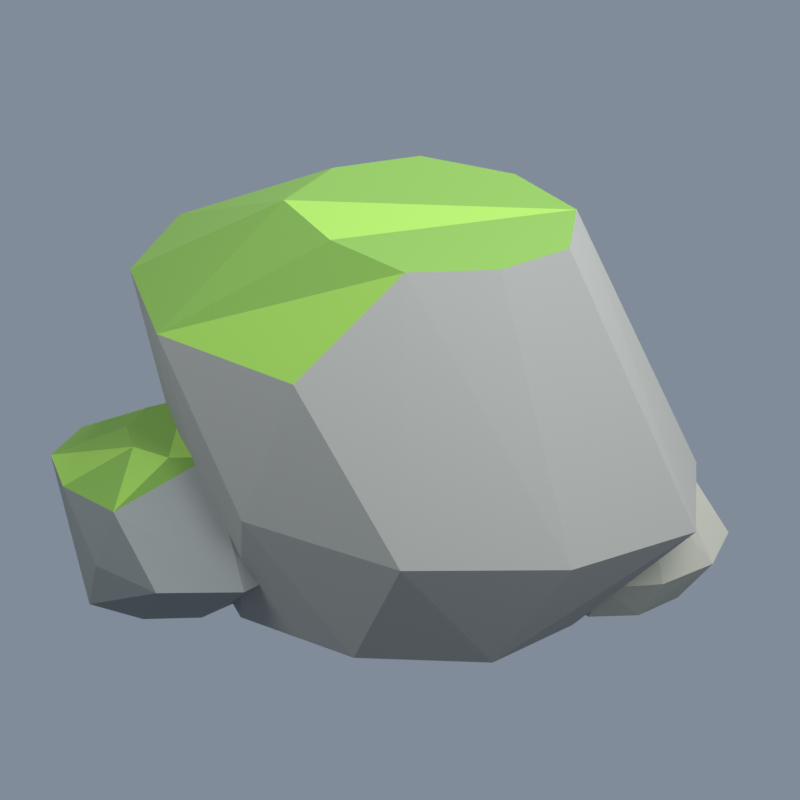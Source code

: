 # Source: moss-boulder.blend  (saved by Blender 5.2.44; exported with 4.5.12 LTS)
import bpy
from mathutils import Matrix  # noqa: F401  (used for matrix-valued properties, if any)

bpy.ops.wm.read_factory_settings(use_empty=True)
scene = bpy.context.scene
scene.name = 'Scene'

# ---- images (referenced by path relative to the original .blend; pixels are not part of the script)
import os
ASSET_DIR = os.environ.get("B2B_ASSET_DIR", "")  # directory of the original .blend (textures are referenced by path, not embedded)
HERE = os.path.dirname(os.path.abspath(__file__))  # packed textures are extracted next to this script under _unpacked/

def load_image(name, relpath, width, height, colorspace="sRGB"):
    """Load a texture the original file referenced (path relative to the .blend, or extracted next to this script)."""
    p = next((c for c in (os.path.join(HERE, relpath), os.path.join(ASSET_DIR, relpath)) if relpath and os.path.exists(c)), "")
    if p:
        img = bpy.data.images.load(p, check_existing=True)
        img.name = name
    else:  # same state as the original file: an image datablock whose file is absent (Cycles renders it pink)
        img = bpy.data.images.new(name, width, height)
        img.source = "FILE"
        img.filepath = "//" + (relpath or name)
    img.colorspace_settings.name = colorspace
    return img
img_forest_palette_png = load_image('forest-palette.png', '_unpacked/forest-palette.8aafcbde.png', 512, 32, 'sRGB')

# ---- materials (node trees are filled in below, after node groups)
mat_forestpalette = bpy.data.materials.new('ForestPalette')
mat_forestpalette.diffuse_color = (1.0, 1.0, 1.0, 1.0)

# ---- material node trees
mat_forestpalette.use_nodes = True; mat_forestpalette.node_tree.nodes.clear()
_N = mat_forestpalette.node_tree.nodes; _L = mat_forestpalette.node_tree.links
n0 = _N.new('ShaderNodeBsdfPrincipled'); n0.name = 'Principled BSDF'; n0.location = (-200, 100)
n0.inputs[2].default_value = 0.92
n0.inputs[10].default_value = 0.005
n1 = _N.new('ShaderNodeOutputMaterial'); n1.name = 'Material Output'; n1.location = (200, 100)
n2 = _N.new('ShaderNodeTexImage'); n2.name = 'Image Texture'; n2.location = (0, 0)
n2.image = img_forest_palette_png
n2.interpolation = 'Closest'
_L.new(n0.outputs[0], n1.inputs[0])
_L.new(n2.outputs[0], n0.inputs[0])
n1.is_active_output = True

# ---- world
world_forestpreviewworld = bpy.data.worlds.new('ForestPreviewWorld'); scene.world = world_forestpreviewworld
world_forestpreviewworld.use_nodes = True; world_forestpreviewworld.node_tree.nodes.clear()
_N = world_forestpreviewworld.node_tree.nodes; _L = world_forestpreviewworld.node_tree.links
n0 = _N.new('ShaderNodeBackground'); n0.name = 'Background'; n0.location = (-200, 100)
n0.inputs[0].default_value = (0.55, 0.65, 0.8, 1.0)
n0.inputs[1].default_value = 0.4
n1 = _N.new('ShaderNodeOutputWorld'); n1.name = 'World Output'; n1.location = (200, 100)
_L.new(n0.outputs[0], n1.inputs[0])
n1.is_active_output = True

# ---- cameras
cam_camera = bpy.data.cameras.new('Camera')
cam_camera.type = 'ORTHO'
cam_camera.ortho_scale = 19.73

# ---- lights
light_key = bpy.data.lights.new('Key', 'AREA')
light_key.energy = 2.3e+04
light_key.shape = 'DISK'
light_key.size = 30.0
light_fill = bpy.data.lights.new('Fill', 'AREA')
light_fill.energy = 1.3e+04
light_fill.shape = 'DISK'
light_fill.size = 25.0
light_rim = bpy.data.lights.new('Rim', 'AREA')
light_rim.energy = 2.2e+04
light_rim.shape = 'DISK'
light_rim.size = 22.0

# ---- meshes
me_mossbouldergeometry = bpy.data.meshes.new('MossBoulderGeometry')
me_mossbouldergeometry.from_pydata([(-0.4068, 4.426, 7.57), (3.613, 3.305, 7.57), (4.783, 0.0, 10.3), (3.827, -1.785, 10.3), (1.803, -3.044, 10.3), (-0.6377, -2.392, 10.3), (-2.64, -1.075, 10.3), (-2.37, 0.998, 10.3), (-0.7668, 2.568, 10.3), (1.753, 2.822, 10.3), (3.98, 1.885, 10.3), (4.851, 0.0, -0.2), (4.049, -2.669, -0.2), (0.9099, -4.055, -0.2), (-2.555, -3.478, -0.2), (-4.598, -1.315, -0.2), (-5.047, 1.443, -0.2), (-2.692, 3.663, -0.2), (0.8923, 3.976, -0.2), (3.932, 2.592, -0.2), (8.314, 0.0, 3.265), (6.562, -3.219, 3.265), (2.858, -5.251, 3.265), (-1.833, -4.781, 3.265), (-1.635, 4.511, 3.265), (2.831, 5.131, 3.265), (6.596, 3.241, 3.265), (-0.2768, -5.005, 7.57), (-4.506, -4.227, 7.57), (-6.699, -1.515, 7.57), (-6.972, 1.594, 7.57), (-4.448, 4.148, 7.57), (-6.028, -0.8196, -0.2), (-4.618, -0.4325, -0.2), (-3.223, -1.109, -0.2), (-1.299, -2.6, 1.219), (-1.841, -4.646, 1.219), (-3.732, -5.705, 1.219), (-5.734, -5.118, 1.219), (-5.675, -0.1832, 1.219), (-3.805, 0.09297, 1.219), (-1.92, -0.6197, 1.219), (-5.113, -5.363, 2.982), (-6.844, -4.754, 2.982), (-7.89, -3.433, 2.982), (-7.905, -1.761, 2.982), (-7.008, -0.1618, 2.982), (-5.175, -0.1875, 2.982), (-3.041, -2.6, 4.1), (-3.381, -3.556, 4.1), (-4.262, -4.062, 4.1), (-5.303, -3.956, 4.1), (-5.945, -3.119, 4.1), (-5.981, -2.068, 4.1), (-5.377, -1.115, 4.1), (-4.256, -1.105, 4.1), (-3.229, -1.517, 4.1), (-2.952, -2.6, -0.2), (-3.394, -3.947, -0.2), (-4.63, -4.696, -0.2), (-6.17, -4.626, -0.2), (-7.064, -3.351, -0.2), (-7.139, -1.822, -0.2), (2.372, 3.259, 2.464), (3.195, 4.53, 2.464), (4.583, 4.597, 2.464), (6.237, 2.5, 3.4), (5.992, 1.631, 3.4), (5.274, 1.15, 3.4), (4.477, 1.377, 3.4), (4.005, 2.073, 3.4), (3.934, 2.955, 3.4), (4.437, 3.698, 3.4), (5.272, 3.835, 3.4), (5.974, 3.352, 3.4), (6.462, 2.5, -0.2), (6.054, 1.237, -0.2), (5.004, 0.5819, -0.2), (3.931, 1.021, -0.2), (3.128, 1.864, -0.2), (3.17, 3.119, -0.2), (3.872, 4.094, -0.2), (4.969, 4.196, -0.2), (5.9, 3.619, -0.2), (7.448, 2.5, 0.988), (6.869, 0.9808, 0.988), (5.624, 0.08031, 0.988), (4.212, 0.5212, 0.988), (4.14, 4.616, 0.988), (5.628, 4.942, 0.988), (7.011, 4.151, 0.988), (4.606, 0.257, 2.464), (3.256, 0.5866, 2.464), (2.361, 1.736, 2.464)], [], [(20, 10, 2), (10, 9, 8), (10, 8, 7), (10, 7, 6), (10, 6, 5), (10, 5, 4), (10, 4, 3), (10, 3, 2), (3, 20, 2), (21, 12, 20), (12, 11, 20), (11, 19, 20), (19, 26, 20), (26, 10, 20), (3, 21, 20), (26, 1, 10), (1, 9, 10), (4, 21, 3), (4, 22, 21), (22, 12, 21), (22, 13, 12), (13, 14, 15), (13, 15, 16), (13, 16, 17), (13, 17, 18), (13, 18, 19), (13, 19, 11), (13, 11, 12), (18, 25, 19), (25, 26, 19), (25, 1, 26), (25, 9, 1), (25, 0, 9), (0, 31, 9), (31, 8, 9), (5, 28, 4), (28, 27, 4), (27, 22, 4), (27, 23, 22), (23, 13, 22), (23, 14, 13), (17, 25, 18), (17, 24, 25), (24, 31, 25), (31, 0, 25), (17, 16, 31), (16, 30, 31), (30, 7, 31), (7, 8, 31), (24, 17, 31), (6, 28, 5), (29, 15, 28), (15, 14, 28), (14, 23, 28), (23, 27, 28), (6, 29, 28), (15, 29, 16), (29, 30, 16), (29, 6, 30), (6, 7, 30), (41, 33, 40), (33, 39, 40), (39, 46, 40), (46, 47, 40), (47, 41, 40), (35, 34, 41), (34, 33, 41), (47, 55, 41), (55, 56, 41), (56, 35, 41), (34, 57, 58), (34, 58, 59), (34, 59, 60), (34, 60, 61), (34, 61, 62), (34, 62, 32), (34, 32, 33), (32, 39, 33), (32, 46, 39), (62, 45, 46), (45, 53, 46), (53, 54, 46), (54, 55, 46), (55, 47, 46), (32, 62, 46), (36, 57, 35), (57, 34, 35), (56, 48, 35), (48, 36, 35), (54, 53, 52), (54, 52, 51), (54, 51, 50), (54, 50, 49), (54, 49, 48), (54, 48, 56), (54, 56, 55), (61, 44, 62), (44, 45, 62), (44, 53, 45), (44, 52, 53), (37, 59, 36), (59, 58, 36), (58, 57, 36), (48, 49, 36), (49, 42, 36), (42, 37, 36), (60, 44, 61), (60, 43, 44), (43, 51, 44), (51, 52, 44), (42, 38, 37), (38, 60, 37), (60, 59, 37), (50, 42, 49), (51, 43, 42), (43, 38, 42), (50, 51, 42), (38, 43, 60), (82, 81, 89), (81, 88, 89), (88, 64, 89), (64, 65, 89), (65, 73, 89), (73, 90, 89), (90, 82, 89), (90, 83, 82), (83, 75, 76), (83, 76, 77), (83, 77, 78), (83, 78, 79), (83, 79, 80), (83, 80, 81), (83, 81, 82), (80, 64, 81), (64, 88, 81), (80, 63, 64), (63, 71, 64), (71, 72, 64), (72, 73, 64), (73, 65, 64), (74, 90, 73), (72, 71, 70), (72, 70, 69), (72, 69, 68), (72, 68, 67), (72, 67, 66), (72, 66, 74), (72, 74, 73), (84, 75, 90), (75, 83, 90), (74, 66, 90), (66, 84, 90), (79, 63, 80), (79, 93, 63), (93, 71, 63), (93, 70, 71), (66, 67, 84), (67, 85, 84), (85, 76, 84), (76, 75, 84), (92, 93, 79), (78, 92, 79), (92, 69, 93), (69, 70, 93), (68, 86, 67), (86, 85, 67), (86, 76, 85), (86, 77, 76), (78, 87, 92), (87, 86, 92), (86, 91, 92), (91, 68, 92), (68, 69, 92), (77, 87, 78), (91, 86, 68), (87, 77, 86)])
_uv = me_mossbouldergeometry.uv_layers.new(name='PaletteUV')
_uv.uv.foreach_set('vector', [0.03125, 0.5, 0.03125, 0.5, 0.03125, 0.5, 0.2188, 0.5, 0.2188, 0.5, 0.2188, 0.5, 0.2188, 0.5, 0.2188, 0.5, 0.2188, 0.5, 0.2188, 0.5, 0.2188, 0.5, 0.2188, 0.5, 0.2812, 0.5, 0.2812, 0.5, 0.2812, 0.5, 0.2188, 0.5, 0.2188, 0.5, 0.2188, 0.5, 0.2188, 0.5, 0.2188, 0.5, 0.2188, 0.5, 0.2188, 0.5, 0.2188, 0.5, 0.2188, 0.5, 0.03125, 0.5, 0.03125, 0.5, 0.03125, 0.5, 0.03125, 0.5, 0.03125, 0.5, 0.03125, 0.5, 0.03125, 0.5, 0.03125, 0.5, 0.03125, 0.5, 0.03125, 0.5, 0.03125, 0.5, 0.03125, 0.5, 0.03125, 0.5, 0.03125, 0.5, 0.03125, 0.5, 0.03125, 0.5, 0.03125, 0.5, 0.03125, 0.5, 0.03125, 0.5, 0.03125, 0.5, 0.03125, 0.5, 0.03125, 0.5, 0.03125, 0.5, 0.03125, 0.5, 0.2812, 0.5, 0.2812, 0.5, 0.2812, 0.5, 0.03125, 0.5, 0.03125, 0.5, 0.03125, 0.5, 0.03125, 0.5, 0.03125, 0.5, 0.03125, 0.5, 0.03125, 0.5, 0.03125, 0.5, 0.03125, 0.5, 0.03125, 0.5, 0.03125, 0.5, 0.03125, 0.5, 0.03125, 0.5, 0.03125, 0.5, 0.03125, 0.5, 0.03125, 0.5, 0.03125, 0.5, 0.03125, 0.5, 0.03125, 0.5, 0.03125, 0.5, 0.03125, 0.5, 0.03125, 0.5, 0.03125, 0.5, 0.03125, 0.5, 0.03125, 0.5, 0.03125, 0.5, 0.03125, 0.5, 0.03125, 0.5, 0.03125, 0.5, 0.03125, 0.5, 0.03125, 0.5, 0.03125, 0.5, 0.03125, 0.5, 0.03125, 0.5, 0.03125, 0.5, 0.03125, 0.5, 0.03125, 0.5, 0.03125, 0.5, 0.03125, 0.5, 0.03125, 0.5, 0.03125, 0.5, 0.03125, 0.5, 0.03125, 0.5, 0.03125, 0.5, 0.03125, 0.5, 0.03125, 0.5, 0.03125, 0.5, 0.03125, 0.5, 0.2188, 0.5, 0.2188, 0.5, 0.2188, 0.5, 0.2188, 0.5, 0.2188, 0.5, 0.2188, 0.5, 0.2188, 0.5, 0.2188, 0.5, 0.2188, 0.5, 0.2812, 0.5, 0.2812, 0.5, 0.2812, 0.5, 0.03125, 0.5, 0.03125, 0.5, 0.03125, 0.5, 0.03125, 0.5, 0.03125, 0.5, 0.03125, 0.5, 0.03125, 0.5, 0.03125, 0.5, 0.03125, 0.5, 0.03125, 0.5, 0.03125, 0.5, 0.03125, 0.5, 0.03125, 0.5, 0.03125, 0.5, 0.03125, 0.5, 0.03125, 0.5, 0.03125, 0.5, 0.03125, 0.5, 0.03125, 0.5, 0.03125, 0.5, 0.03125, 0.5, 0.03125, 0.5, 0.03125, 0.5, 0.03125, 0.5, 0.03125, 0.5, 0.03125, 0.5, 0.03125, 0.5, 0.03125, 0.5, 0.03125, 0.5, 0.03125, 0.5, 0.2188, 0.5, 0.2188, 0.5, 0.2188, 0.5, 0.2812, 0.5, 0.2812, 0.5, 0.2812, 0.5, 0.03125, 0.5, 0.03125, 0.5, 0.03125, 0.5, 0.2188, 0.5, 0.2188, 0.5, 0.2188, 0.5, 0.03125, 0.5, 0.03125, 0.5, 0.03125, 0.5, 0.03125, 0.5, 0.03125, 0.5, 0.03125, 0.5, 0.03125, 0.5, 0.03125, 0.5, 0.03125, 0.5, 0.03125, 0.5, 0.03125, 0.5, 0.03125, 0.5, 0.2188, 0.5, 0.2188, 0.5, 0.2188, 0.5, 0.03125, 0.5, 0.03125, 0.5, 0.03125, 0.5, 0.03125, 0.5, 0.03125, 0.5, 0.03125, 0.5, 0.2188, 0.5, 0.2188, 0.5, 0.2188, 0.5, 0.2188, 0.5, 0.2188, 0.5, 0.2188, 0.5, 0.09375, 0.5, 0.09375, 0.5, 0.09375, 0.5, 0.09375, 0.5, 0.09375, 0.5, 0.09375, 0.5, 0.09375, 0.5, 0.09375, 0.5, 0.09375, 0.5, 0.09375, 0.5, 0.09375, 0.5, 0.09375, 0.5, 0.09375, 0.5, 0.09375, 0.5, 0.09375, 0.5, 0.09375, 0.5, 0.09375, 0.5, 0.09375, 0.5, 0.09375, 0.5, 0.09375, 0.5, 0.09375, 0.5, 0.09375, 0.5, 0.09375, 0.5, 0.09375, 0.5, 0.09375, 0.5, 0.09375, 0.5, 0.09375, 0.5, 0.09375, 0.5, 0.09375, 0.5, 0.09375, 0.5, 0.09375, 0.5, 0.09375, 0.5, 0.09375, 0.5, 0.09375, 0.5, 0.09375, 0.5, 0.09375, 0.5, 0.09375, 0.5, 0.09375, 0.5, 0.09375, 0.5, 0.09375, 0.5, 0.09375, 0.5, 0.09375, 0.5, 0.09375, 0.5, 0.09375, 0.5, 0.09375, 0.5, 0.09375, 0.5, 0.09375, 0.5, 0.09375, 0.5, 0.09375, 0.5, 0.09375, 0.5, 0.09375, 0.5, 0.09375, 0.5, 0.09375, 0.5, 0.09375, 0.5, 0.09375, 0.5, 0.09375, 0.5, 0.09375, 0.5, 0.09375, 0.5, 0.09375, 0.5, 0.09375, 0.5, 0.2812, 0.5, 0.2812, 0.5, 0.2812, 0.5, 0.2188, 0.5, 0.2188, 0.5, 0.2188, 0.5, 0.2188, 0.5, 0.2188, 0.5, 0.2188, 0.5, 0.2188, 0.5, 0.2188, 0.5, 0.2188, 0.5, 0.09375, 0.5, 0.09375, 0.5, 0.09375, 0.5, 0.09375, 0.5, 0.09375, 0.5, 0.09375, 0.5, 0.09375, 0.5, 0.09375, 0.5, 0.09375, 0.5, 0.09375, 0.5, 0.09375, 0.5, 0.09375, 0.5, 0.09375, 0.5, 0.09375, 0.5, 0.09375, 0.5, 0.2188, 0.5, 0.2188, 0.5, 0.2188, 0.5, 0.2188, 0.5, 0.2188, 0.5, 0.2188, 0.5, 0.2188, 0.5, 0.2188, 0.5, 0.2188, 0.5, 0.2812, 0.5, 0.2812, 0.5, 0.2812, 0.5, 0.2188, 0.5, 0.2188, 0.5, 0.2188, 0.5, 0.2188, 0.5, 0.2188, 0.5, 0.2188, 0.5, 0.2188, 0.5, 0.2188, 0.5, 0.2188, 0.5, 0.09375, 0.5, 0.09375, 0.5, 0.09375, 0.5, 0.09375, 0.5, 0.09375, 0.5, 0.09375, 0.5, 0.2188, 0.5, 0.2188, 0.5, 0.2188, 0.5, 0.2188, 0.5, 0.2188, 0.5, 0.2188, 0.5, 0.09375, 0.5, 0.09375, 0.5, 0.09375, 0.5, 0.09375, 0.5, 0.09375, 0.5, 0.09375, 0.5, 0.09375, 0.5, 0.09375, 0.5, 0.09375, 0.5, 0.09375, 0.5, 0.09375, 0.5, 0.09375, 0.5, 0.09375, 0.5, 0.09375, 0.5, 0.09375, 0.5, 0.09375, 0.5, 0.09375, 0.5, 0.09375, 0.5, 0.09375, 0.5, 0.09375, 0.5, 0.09375, 0.5, 0.09375, 0.5, 0.09375, 0.5, 0.09375, 0.5, 0.2812, 0.5, 0.2812, 0.5, 0.2812, 0.5, 0.2188, 0.5, 0.2188, 0.5, 0.2188, 0.5, 0.09375, 0.5, 0.09375, 0.5, 0.09375, 0.5, 0.09375, 0.5, 0.09375, 0.5, 0.09375, 0.5, 0.09375, 0.5, 0.09375, 0.5, 0.09375, 0.5, 0.2188, 0.5, 0.2188, 0.5, 0.2188, 0.5, 0.2188, 0.5, 0.2188, 0.5, 0.2188, 0.5, 0.09375, 0.5, 0.09375, 0.5, 0.09375, 0.5, 0.2812, 0.5, 0.2812, 0.5, 0.2812, 0.5, 0.09375, 0.5, 0.09375, 0.5, 0.09375, 0.5, 0.1562, 0.5, 0.1562, 0.5, 0.1562, 0.5, 0.1562, 0.5, 0.1562, 0.5, 0.1562, 0.5, 0.1562, 0.5, 0.1562, 0.5, 0.1562, 0.5, 0.1562, 0.5, 0.1562, 0.5, 0.1562, 0.5, 0.1562, 0.5, 0.1562, 0.5, 0.1562, 0.5, 0.1562, 0.5, 0.1562, 0.5, 0.1562, 0.5, 0.1562, 0.5, 0.1562, 0.5, 0.1562, 0.5, 0.1562, 0.5, 0.1562, 0.5, 0.1562, 0.5, 0.1562, 0.5, 0.1562, 0.5, 0.1562, 0.5, 0.1562, 0.5, 0.1562, 0.5, 0.1562, 0.5, 0.1562, 0.5, 0.1562, 0.5, 0.1562, 0.5, 0.1562, 0.5, 0.1562, 0.5, 0.1562, 0.5, 0.1562, 0.5, 0.1562, 0.5, 0.1562, 0.5, 0.1562, 0.5, 0.1562, 0.5, 0.1562, 0.5, 0.1562, 0.5, 0.1562, 0.5, 0.1562, 0.5, 0.1562, 0.5, 0.1562, 0.5, 0.1562, 0.5, 0.1562, 0.5, 0.1562, 0.5, 0.1562, 0.5, 0.1562, 0.5, 0.1562, 0.5, 0.1562, 0.5, 0.2188, 0.5, 0.2188, 0.5, 0.2188, 0.5, 0.2188, 0.5, 0.2188, 0.5, 0.2188, 0.5, 0.2812, 0.5, 0.2812, 0.5, 0.2812, 0.5, 0.2188, 0.5, 0.2188, 0.5, 0.2188, 0.5, 0.1562, 0.5, 0.1562, 0.5, 0.1562, 0.5, 0.2188, 0.5, 0.2188, 0.5, 0.2188, 0.5, 0.2812, 0.5, 0.2812, 0.5, 0.2812, 0.5, 0.2188, 0.5, 0.2188, 0.5, 0.2188, 0.5, 0.2188, 0.5, 0.2188, 0.5, 0.2188, 0.5, 0.2188, 0.5, 0.2188, 0.5, 0.2188, 0.5, 0.2812, 0.5, 0.2812, 0.5, 0.2812, 0.5, 0.2188, 0.5, 0.2188, 0.5, 0.2188, 0.5, 0.1562, 0.5, 0.1562, 0.5, 0.1562, 0.5, 0.1562, 0.5, 0.1562, 0.5, 0.1562, 0.5, 0.1562, 0.5, 0.1562, 0.5, 0.1562, 0.5, 0.1562, 0.5, 0.1562, 0.5, 0.1562, 0.5, 0.1562, 0.5, 0.1562, 0.5, 0.1562, 0.5, 0.1562, 0.5, 0.1562, 0.5, 0.1562, 0.5, 0.2812, 0.5, 0.2812, 0.5, 0.2812, 0.5, 0.2188, 0.5, 0.2188, 0.5, 0.2188, 0.5, 0.1562, 0.5, 0.1562, 0.5, 0.1562, 0.5, 0.1562, 0.5, 0.1562, 0.5, 0.1562, 0.5, 0.1562, 0.5, 0.1562, 0.5, 0.1562, 0.5, 0.1562, 0.5, 0.1562, 0.5, 0.1562, 0.5, 0.1562, 0.5, 0.1562, 0.5, 0.1562, 0.5, 0.1562, 0.5, 0.1562, 0.5, 0.1562, 0.5, 0.2812, 0.5, 0.2812, 0.5, 0.2812, 0.5, 0.2188, 0.5, 0.2188, 0.5, 0.2188, 0.5, 0.1562, 0.5, 0.1562, 0.5, 0.1562, 0.5, 0.1562, 0.5, 0.1562, 0.5, 0.1562, 0.5, 0.1562, 0.5, 0.1562, 0.5, 0.1562, 0.5, 0.1562, 0.5, 0.1562, 0.5, 0.1562, 0.5, 0.1562, 0.5, 0.1562, 0.5, 0.1562, 0.5, 0.1562, 0.5, 0.1562, 0.5, 0.1562, 0.5, 0.1562, 0.5, 0.1562, 0.5, 0.1562, 0.5, 0.2188, 0.5, 0.2188, 0.5, 0.2188, 0.5, 0.2188, 0.5, 0.2188, 0.5, 0.2188, 0.5, 0.1562, 0.5, 0.1562, 0.5, 0.1562, 0.5, 0.1562, 0.5, 0.1562, 0.5, 0.1562, 0.5, 0.1562, 0.5, 0.1562, 0.5, 0.1562, 0.5])
me_mossbouldergeometry.materials.append(mat_forestpalette)
me_mossbouldergeometry.update()

# ---- objects
ob_mossboulder = bpy.data.objects.new('MossBoulder', me_mossbouldergeometry)
ob_key = bpy.data.objects.new('Key', light_key)
ob_fill = bpy.data.objects.new('Fill', light_fill)
ob_rim = bpy.data.objects.new('Rim', light_rim)
ob_previewcamera = bpy.data.objects.new('PreviewCamera', cam_camera)

# ---- transforms, parenting, visibility, modifiers, constraints
ob_mossboulder.location = (0.0, 0.0, 0.0)
ob_key.location = (-20.0, -30.0, 45.0)
ob_key.rotation_euler = (0.7591, 5.649e-08, -0.588)
ob_fill.location = (25.0, -10.0, 28.0)
ob_fill.rotation_euler = (0.9084, 6.954e-08, 1.19)
ob_rim.location = (4.0, 25.0, 40.0)
ob_rim.rotation_euler = (0.6544, 3.543e-08, 2.983)
ob_previewcamera.location = (36.2, -67.79, 45.55)
ob_previewcamera.rotation_euler = (1.084, -3.968e-08, 0.49)

# ---- collection membership
scene.collection.objects.link(ob_mossboulder)
scene.collection.objects.link(ob_key)
scene.collection.objects.link(ob_fill)
scene.collection.objects.link(ob_rim)
scene.collection.objects.link(ob_previewcamera)

# ---- scene / render settings (as saved in the file)
scene.camera = ob_previewcamera
scene.frame_start = 1; scene.frame_end = 250; scene.frame_set(1)
scene.render.engine = 'CYCLES'
scene.render.resolution_x = 900
scene.render.resolution_y = 900
scene.render.film_transparent = True
scene.render.bake_bias = 0.0
scene.render.bake_samples = 0
scene.render.compositor_device = 'GPU'
scene.cycles.samples = 32
scene.eevee.use_volume_custom_range = False
scene.eevee.fast_gi_thickness_near = 0.1
scene.eevee.fast_gi_thickness_far = 0.0
scene.eevee.ray_tracing_options.screen_trace_thickness = 0.1
scene.view_settings.view_transform = 'Standard'
bpy.context.view_layer.update()
